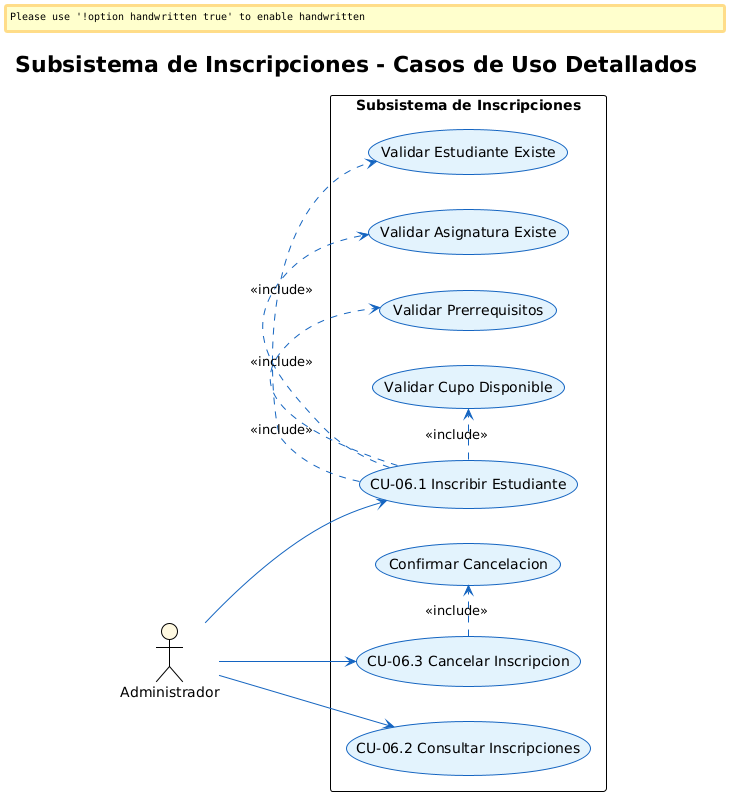

The diagram above was rendered by PlantUML. Its source (embedded in the PNG):
@startuml
!theme plain
skinparam backgroundColor #FEFEFE
skinparam handwritten false
skinparam packageStyle rectangle
skinparam usecase {
  BackgroundColor #E3F2FD
  BorderColor #1565C0
  ArrowColor #1565C0
}

title Subsistema de Inscripciones - Casos de Uso Detallados

left to right direction

actor "Administrador" as Admin #FFF8E1

rectangle "Subsistema de Inscripciones" {
    
    usecase "CU-06.1 Inscribir Estudiante" as CU06_1
    usecase "CU-06.2 Consultar Inscripciones" as CU06_2
    usecase "CU-06.3 Cancelar Inscripcion" as CU06_3
    
    usecase "Validar Estudiante Existe" as VAL01
    usecase "Validar Asignatura Existe" as VAL02
    usecase "Validar Prerrequisitos" as VAL03
    usecase "Validar Cupo Disponible" as VAL04
    usecase "Confirmar Cancelacion" as VAL05
    
    CU06_1 .> VAL01 : <<include>>
    CU06_1 .> VAL02 : <<include>>
    CU06_1 .> VAL03 : <<include>>
    CU06_1 .> VAL04 : <<include>>
    CU06_3 .> VAL05 : <<include>>
    
}

Admin --> CU06_1
Admin --> CU06_2
Admin --> CU06_3

@enduml